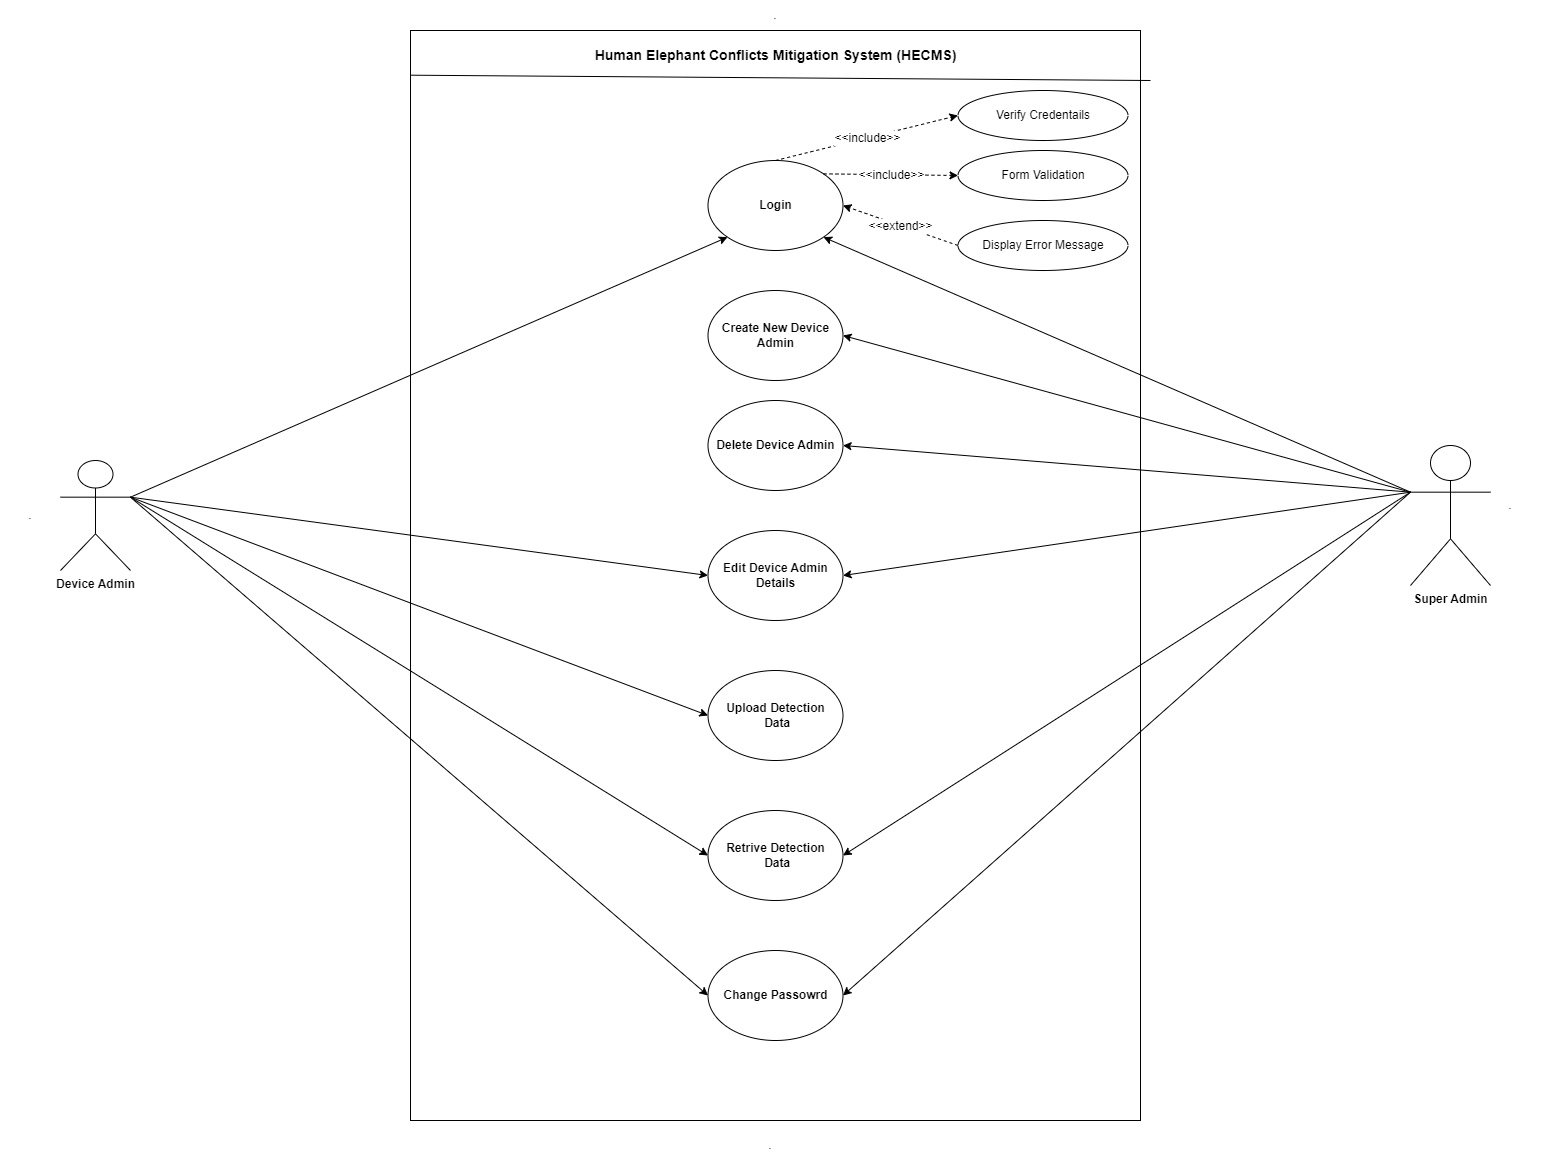

The diagram above was exported from draw.io. Its source (the exported page's mxGraphModel, read from the mxfile embedded in the PNG):
<mxGraphModel dx="2447" dy="1971" grid="1" gridSize="10" guides="1" tooltips="1" connect="1" arrows="1" fold="1" page="1" pageScale="1" pageWidth="850" pageHeight="1100" math="0" shadow="0">
  <root>
    <mxCell id="0" />
    <mxCell id="1" parent="0" />
    <mxCell id="WGQvhc5uUAFtp1R7Edgi-1" value="" style="rounded=0;whiteSpace=wrap;html=1;" vertex="1" parent="1">
      <mxGeometry x="20" y="-50" width="730" height="1090" as="geometry" />
    </mxCell>
    <mxCell id="WGQvhc5uUAFtp1R7Edgi-2" value="&lt;b&gt;&lt;font style=&quot;font-size: 12px;&quot;&gt;Login&lt;/font&gt;&lt;/b&gt;" style="ellipse;whiteSpace=wrap;html=1;" vertex="1" parent="1">
      <mxGeometry x="317.5" y="80" width="135" height="90" as="geometry" />
    </mxCell>
    <mxCell id="WGQvhc5uUAFtp1R7Edgi-3" value="&lt;font style=&quot;font-size: 12px;&quot;&gt;Verify Credentails&lt;/font&gt;" style="ellipse;whiteSpace=wrap;html=1;" vertex="1" parent="1">
      <mxGeometry x="567.5" y="10" width="170" height="50" as="geometry" />
    </mxCell>
    <mxCell id="WGQvhc5uUAFtp1R7Edgi-4" value="&lt;b&gt;Device Admin&lt;/b&gt;" style="shape=umlActor;verticalLabelPosition=bottom;verticalAlign=top;html=1;outlineConnect=0;" vertex="1" parent="1">
      <mxGeometry x="-330" y="380" width="70" height="110" as="geometry" />
    </mxCell>
    <mxCell id="WGQvhc5uUAFtp1R7Edgi-7" value="&lt;b&gt;Super Admin&lt;/b&gt;" style="shape=umlActor;verticalLabelPosition=bottom;verticalAlign=top;html=1;outlineConnect=0;" vertex="1" parent="1">
      <mxGeometry x="1020" y="365" width="80" height="140" as="geometry" />
    </mxCell>
    <mxCell id="WGQvhc5uUAFtp1R7Edgi-12" value="&lt;font style=&quot;font-size: 12px;&quot;&gt;Form Validation&lt;/font&gt;" style="ellipse;whiteSpace=wrap;html=1;" vertex="1" parent="1">
      <mxGeometry x="567.5" y="70" width="170" height="50" as="geometry" />
    </mxCell>
    <mxCell id="WGQvhc5uUAFtp1R7Edgi-13" value="Display Error Message" style="ellipse;whiteSpace=wrap;html=1;" vertex="1" parent="1">
      <mxGeometry x="567.5" y="140" width="170" height="50" as="geometry" />
    </mxCell>
    <mxCell id="WGQvhc5uUAFtp1R7Edgi-16" value="" style="endArrow=classic;html=1;rounded=0;entryX=0;entryY=0.5;entryDx=0;entryDy=0;dashed=1;exitX=0.5;exitY=0;exitDx=0;exitDy=0;" edge="1" parent="1" source="WGQvhc5uUAFtp1R7Edgi-2" target="WGQvhc5uUAFtp1R7Edgi-3">
      <mxGeometry relative="1" as="geometry">
        <mxPoint x="250" y="260" as="sourcePoint" />
        <mxPoint x="410" y="260" as="targetPoint" />
      </mxGeometry>
    </mxCell>
    <mxCell id="WGQvhc5uUAFtp1R7Edgi-17" value="&lt;font style=&quot;font-size: 12px;&quot;&gt;&amp;lt;&amp;lt;include&amp;gt;&amp;gt;&lt;/font&gt;" style="edgeLabel;resizable=0;html=1;align=center;verticalAlign=middle;" connectable="0" vertex="1" parent="WGQvhc5uUAFtp1R7Edgi-16">
      <mxGeometry relative="1" as="geometry" />
    </mxCell>
    <mxCell id="WGQvhc5uUAFtp1R7Edgi-19" value="" style="endArrow=classic;html=1;rounded=0;entryX=0;entryY=0.5;entryDx=0;entryDy=0;dashed=1;exitX=1;exitY=0;exitDx=0;exitDy=0;" edge="1" parent="1" source="WGQvhc5uUAFtp1R7Edgi-2" target="WGQvhc5uUAFtp1R7Edgi-12">
      <mxGeometry relative="1" as="geometry">
        <mxPoint x="285" y="320" as="sourcePoint" />
        <mxPoint x="420" y="175" as="targetPoint" />
      </mxGeometry>
    </mxCell>
    <mxCell id="WGQvhc5uUAFtp1R7Edgi-20" value="&lt;font style=&quot;font-size: 12px;&quot;&gt;&amp;lt;&amp;lt;include&amp;gt;&amp;gt;&lt;/font&gt;" style="edgeLabel;resizable=0;html=1;align=center;verticalAlign=middle;" connectable="0" vertex="1" parent="WGQvhc5uUAFtp1R7Edgi-19">
      <mxGeometry relative="1" as="geometry" />
    </mxCell>
    <mxCell id="WGQvhc5uUAFtp1R7Edgi-21" value="" style="endArrow=classic;html=1;rounded=0;entryX=1;entryY=0.5;entryDx=0;entryDy=0;dashed=1;exitX=0;exitY=0.5;exitDx=0;exitDy=0;" edge="1" parent="1" source="WGQvhc5uUAFtp1R7Edgi-13" target="WGQvhc5uUAFtp1R7Edgi-2">
      <mxGeometry relative="1" as="geometry">
        <mxPoint x="285" y="320" as="sourcePoint" />
        <mxPoint x="420" y="235" as="targetPoint" />
      </mxGeometry>
    </mxCell>
    <mxCell id="WGQvhc5uUAFtp1R7Edgi-22" value="&lt;font style=&quot;font-size: 12px;&quot;&gt;&amp;lt;&amp;lt;extend&amp;gt;&amp;gt;&lt;/font&gt;" style="edgeLabel;resizable=0;html=1;align=center;verticalAlign=middle;" connectable="0" vertex="1" parent="WGQvhc5uUAFtp1R7Edgi-21">
      <mxGeometry relative="1" as="geometry" />
    </mxCell>
    <mxCell id="WGQvhc5uUAFtp1R7Edgi-23" value="" style="endArrow=classic;html=1;rounded=0;entryX=1;entryY=1;entryDx=0;entryDy=0;exitX=0;exitY=0.3333333333333333;exitDx=0;exitDy=0;exitPerimeter=0;" edge="1" parent="1" source="WGQvhc5uUAFtp1R7Edgi-7" target="WGQvhc5uUAFtp1R7Edgi-2">
      <mxGeometry width="50" height="50" relative="1" as="geometry">
        <mxPoint x="610" y="490" as="sourcePoint" />
        <mxPoint x="660" y="440" as="targetPoint" />
        <Array as="points" />
      </mxGeometry>
    </mxCell>
    <mxCell id="WGQvhc5uUAFtp1R7Edgi-24" value="&lt;font style=&quot;font-size: 14px;&quot;&gt;&lt;b&gt;Human Elephant Conflicts Mitigation System (HECMS)&lt;/b&gt;&lt;/font&gt;" style="text;html=1;strokeColor=none;fillColor=none;align=center;verticalAlign=middle;whiteSpace=wrap;rounded=0;" vertex="1" parent="1">
      <mxGeometry x="202.5" y="-40" width="365" height="30" as="geometry" />
    </mxCell>
    <mxCell id="WGQvhc5uUAFtp1R7Edgi-25" value="" style="endArrow=none;html=1;rounded=0;exitX=0;exitY=0.041;exitDx=0;exitDy=0;exitPerimeter=0;" edge="1" parent="1" source="WGQvhc5uUAFtp1R7Edgi-1">
      <mxGeometry width="50" height="50" relative="1" as="geometry">
        <mxPoint x="310" y="80" as="sourcePoint" />
        <mxPoint x="760" as="targetPoint" />
      </mxGeometry>
    </mxCell>
    <mxCell id="WGQvhc5uUAFtp1R7Edgi-28" value="" style="endArrow=classic;html=1;rounded=0;entryX=1;entryY=0.5;entryDx=0;entryDy=0;exitX=0;exitY=0.3333333333333333;exitDx=0;exitDy=0;exitPerimeter=0;" edge="1" parent="1" source="WGQvhc5uUAFtp1R7Edgi-7" target="WGQvhc5uUAFtp1R7Edgi-31">
      <mxGeometry width="50" height="50" relative="1" as="geometry">
        <mxPoint x="850" y="320" as="sourcePoint" />
        <mxPoint x="339.9999999999968" y="295" as="targetPoint" />
        <Array as="points" />
      </mxGeometry>
    </mxCell>
    <mxCell id="WGQvhc5uUAFtp1R7Edgi-31" value="&lt;b&gt;Create New Device Admin&lt;/b&gt;" style="ellipse;whiteSpace=wrap;html=1;" vertex="1" parent="1">
      <mxGeometry x="317.5" y="210" width="135" height="90" as="geometry" />
    </mxCell>
    <mxCell id="WGQvhc5uUAFtp1R7Edgi-35" value="" style="endArrow=classic;html=1;rounded=0;exitX=1;exitY=0.3333333333333333;exitDx=0;exitDy=0;exitPerimeter=0;entryX=0;entryY=1;entryDx=0;entryDy=0;" edge="1" parent="1" source="WGQvhc5uUAFtp1R7Edgi-4" target="WGQvhc5uUAFtp1R7Edgi-2">
      <mxGeometry width="50" height="50" relative="1" as="geometry">
        <mxPoint x="-190" y="230" as="sourcePoint" />
        <mxPoint x="-140" y="180" as="targetPoint" />
        <Array as="points" />
      </mxGeometry>
    </mxCell>
    <mxCell id="WGQvhc5uUAFtp1R7Edgi-43" value="&lt;b&gt;Edit Device Admin Details&lt;/b&gt;" style="ellipse;whiteSpace=wrap;html=1;" vertex="1" parent="1">
      <mxGeometry x="317.5" y="450" width="135" height="90" as="geometry" />
    </mxCell>
    <mxCell id="WGQvhc5uUAFtp1R7Edgi-44" value="" style="endArrow=classic;html=1;rounded=0;exitX=0;exitY=0.3333333333333333;exitDx=0;exitDy=0;exitPerimeter=0;entryX=1;entryY=0.5;entryDx=0;entryDy=0;" edge="1" parent="1" source="WGQvhc5uUAFtp1R7Edgi-7" target="WGQvhc5uUAFtp1R7Edgi-43">
      <mxGeometry width="50" height="50" relative="1" as="geometry">
        <mxPoint x="560" y="490" as="sourcePoint" />
        <mxPoint x="610" y="440" as="targetPoint" />
      </mxGeometry>
    </mxCell>
    <mxCell id="WGQvhc5uUAFtp1R7Edgi-45" value="" style="endArrow=classic;html=1;rounded=0;exitX=1;exitY=0.3333333333333333;exitDx=0;exitDy=0;exitPerimeter=0;entryX=0;entryY=0.5;entryDx=0;entryDy=0;" edge="1" parent="1" source="WGQvhc5uUAFtp1R7Edgi-4" target="WGQvhc5uUAFtp1R7Edgi-43">
      <mxGeometry width="50" height="50" relative="1" as="geometry">
        <mxPoint x="-140" y="430" as="sourcePoint" />
        <mxPoint x="415" y="415" as="targetPoint" />
      </mxGeometry>
    </mxCell>
    <mxCell id="WGQvhc5uUAFtp1R7Edgi-60" value="&lt;b&gt;Delete Device Admin&lt;/b&gt;" style="ellipse;whiteSpace=wrap;html=1;" vertex="1" parent="1">
      <mxGeometry x="317.5" y="320" width="135" height="90" as="geometry" />
    </mxCell>
    <mxCell id="WGQvhc5uUAFtp1R7Edgi-61" value="" style="endArrow=classic;html=1;rounded=0;exitX=0;exitY=0.3333333333333333;exitDx=0;exitDy=0;exitPerimeter=0;entryX=1;entryY=0.5;entryDx=0;entryDy=0;" edge="1" parent="1" source="WGQvhc5uUAFtp1R7Edgi-7" target="WGQvhc5uUAFtp1R7Edgi-60">
      <mxGeometry width="50" height="50" relative="1" as="geometry">
        <mxPoint x="830" y="540" as="sourcePoint" />
        <mxPoint x="880" y="490" as="targetPoint" />
      </mxGeometry>
    </mxCell>
    <mxCell id="WGQvhc5uUAFtp1R7Edgi-62" value="&lt;b&gt;Retrive Detection&lt;br&gt;&amp;nbsp;Data&lt;/b&gt;" style="ellipse;whiteSpace=wrap;html=1;" vertex="1" parent="1">
      <mxGeometry x="317.5" y="730" width="135" height="90" as="geometry" />
    </mxCell>
    <mxCell id="WGQvhc5uUAFtp1R7Edgi-63" value="" style="endArrow=classic;html=1;rounded=0;exitX=0;exitY=0.3333333333333333;exitDx=0;exitDy=0;exitPerimeter=0;entryX=1;entryY=0.5;entryDx=0;entryDy=0;" edge="1" parent="1" source="WGQvhc5uUAFtp1R7Edgi-7" target="WGQvhc5uUAFtp1R7Edgi-62">
      <mxGeometry width="50" height="50" relative="1" as="geometry">
        <mxPoint x="890" y="330" as="sourcePoint" />
        <mxPoint x="415" y="545" as="targetPoint" />
      </mxGeometry>
    </mxCell>
    <mxCell id="WGQvhc5uUAFtp1R7Edgi-65" value="" style="endArrow=classic;html=1;rounded=0;entryX=0;entryY=0.5;entryDx=0;entryDy=0;exitX=1;exitY=0.3333333333333333;exitDx=0;exitDy=0;exitPerimeter=0;" edge="1" parent="1" source="WGQvhc5uUAFtp1R7Edgi-4" target="WGQvhc5uUAFtp1R7Edgi-62">
      <mxGeometry width="50" height="50" relative="1" as="geometry">
        <mxPoint x="-120" y="452.7272727272725" as="sourcePoint" />
        <mxPoint x="415" y="655" as="targetPoint" />
      </mxGeometry>
    </mxCell>
    <mxCell id="WGQvhc5uUAFtp1R7Edgi-66" value="&lt;b&gt;Upload Detection&lt;br&gt;&amp;nbsp;Data&lt;/b&gt;" style="ellipse;whiteSpace=wrap;html=1;" vertex="1" parent="1">
      <mxGeometry x="317.5" y="590" width="135" height="90" as="geometry" />
    </mxCell>
    <mxCell id="WGQvhc5uUAFtp1R7Edgi-67" value="" style="endArrow=classic;html=1;rounded=0;exitX=1;exitY=0.3333333333333333;exitDx=0;exitDy=0;exitPerimeter=0;entryX=0;entryY=0.5;entryDx=0;entryDy=0;" edge="1" parent="1" source="WGQvhc5uUAFtp1R7Edgi-4" target="WGQvhc5uUAFtp1R7Edgi-66">
      <mxGeometry width="50" height="50" relative="1" as="geometry">
        <mxPoint x="-290" y="430" as="sourcePoint" />
        <mxPoint x="220" y="570" as="targetPoint" />
      </mxGeometry>
    </mxCell>
    <mxCell id="WGQvhc5uUAFtp1R7Edgi-72" value="&lt;b&gt;Change Passowrd&lt;/b&gt;" style="ellipse;whiteSpace=wrap;html=1;" vertex="1" parent="1">
      <mxGeometry x="317.5" y="870" width="135" height="90" as="geometry" />
    </mxCell>
    <mxCell id="WGQvhc5uUAFtp1R7Edgi-73" value="" style="endArrow=classic;html=1;rounded=0;entryX=0;entryY=0.5;entryDx=0;entryDy=0;exitX=1;exitY=0.3333333333333333;exitDx=0;exitDy=0;exitPerimeter=0;" edge="1" parent="1" source="WGQvhc5uUAFtp1R7Edgi-4" target="WGQvhc5uUAFtp1R7Edgi-72">
      <mxGeometry width="50" height="50" relative="1" as="geometry">
        <mxPoint x="-170" y="360" as="sourcePoint" />
        <mxPoint x="-150" y="640" as="targetPoint" />
      </mxGeometry>
    </mxCell>
    <mxCell id="WGQvhc5uUAFtp1R7Edgi-74" value="" style="endArrow=classic;html=1;rounded=0;exitX=0;exitY=0.3333333333333333;exitDx=0;exitDy=0;exitPerimeter=0;entryX=1;entryY=0.5;entryDx=0;entryDy=0;" edge="1" parent="1" source="WGQvhc5uUAFtp1R7Edgi-7" target="WGQvhc5uUAFtp1R7Edgi-72">
      <mxGeometry width="50" height="50" relative="1" as="geometry">
        <mxPoint x="950" y="840" as="sourcePoint" />
        <mxPoint x="1000" y="790" as="targetPoint" />
      </mxGeometry>
    </mxCell>
    <mxCell id="WGQvhc5uUAFtp1R7Edgi-75" value="." style="text;html=1;strokeColor=none;fillColor=none;align=center;verticalAlign=middle;whiteSpace=wrap;rounded=0;" vertex="1" parent="1">
      <mxGeometry x="355" y="-80" width="60" height="30" as="geometry" />
    </mxCell>
    <mxCell id="WGQvhc5uUAFtp1R7Edgi-76" value="." style="text;html=1;strokeColor=none;fillColor=none;align=center;verticalAlign=middle;whiteSpace=wrap;rounded=0;" vertex="1" parent="1">
      <mxGeometry x="1090" y="410" width="60" height="30" as="geometry" />
    </mxCell>
    <mxCell id="WGQvhc5uUAFtp1R7Edgi-77" value="." style="text;html=1;strokeColor=none;fillColor=none;align=center;verticalAlign=middle;whiteSpace=wrap;rounded=0;" vertex="1" parent="1">
      <mxGeometry x="-390" y="420" width="60" height="30" as="geometry" />
    </mxCell>
    <mxCell id="WGQvhc5uUAFtp1R7Edgi-78" value="." style="text;html=1;strokeColor=none;fillColor=none;align=center;verticalAlign=middle;whiteSpace=wrap;rounded=0;" vertex="1" parent="1">
      <mxGeometry x="350" y="1050" width="60" height="30" as="geometry" />
    </mxCell>
  </root>
</mxGraphModel>